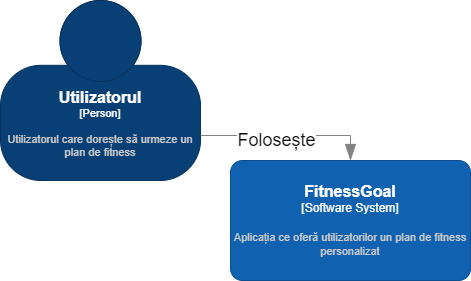

The diagram above was exported from draw.io. Its source (the exported page's mxGraphModel, read from the mxfile embedded in the PNG):
<mxGraphModel dx="1290" dy="541" grid="1" gridSize="10" guides="1" tooltips="1" connect="1" arrows="1" fold="1" page="1" pageScale="1" pageWidth="827" pageHeight="1169" math="0" shadow="0">
  <root>
    <mxCell id="0" />
    <mxCell id="1" parent="0" />
    <object placeholders="1" c4Name="Utilizatorul" c4Type="Person" c4Description="Utilizatorul care dorește să urmeze un plan de fitness" label="&lt;font style=&quot;font-size: 16px&quot;&gt;&lt;b&gt;%c4Name%&lt;/b&gt;&lt;/font&gt;&lt;div&gt;[%c4Type%]&lt;/div&gt;&lt;br&gt;&lt;div&gt;&lt;font style=&quot;font-size: 11px&quot;&gt;&lt;font color=&quot;#cccccc&quot;&gt;%c4Description%&lt;/font&gt;&lt;/div&gt;" id="Kbcq3KhZRNHsEjBjnuH3-1">
      <mxCell style="html=1;fontSize=11;dashed=0;whiteSpace=wrap;fillColor=#083F75;strokeColor=#06315C;fontColor=#ffffff;shape=mxgraph.c4.person2;align=center;metaEdit=1;points=[[0.5,0,0],[1,0.5,0],[1,0.75,0],[0.75,1,0],[0.5,1,0],[0.25,1,0],[0,0.75,0],[0,0.5,0]];resizable=0;" vertex="1" parent="1">
        <mxGeometry x="170" y="90" width="200" height="180" as="geometry" />
      </mxCell>
    </object>
    <object placeholders="1" c4Name="FitnessGoal" c4Type="Software System" c4Description="Aplicația ce oferă utilizatorilor un plan de fitness personalizat" label="&lt;font style=&quot;font-size: 16px&quot;&gt;&lt;b&gt;%c4Name%&lt;/b&gt;&lt;/font&gt;&lt;div&gt;[%c4Type%]&lt;/div&gt;&lt;br&gt;&lt;div&gt;&lt;font style=&quot;font-size: 11px&quot;&gt;&lt;font color=&quot;#cccccc&quot;&gt;%c4Description%&lt;/font&gt;&lt;/div&gt;" id="Kbcq3KhZRNHsEjBjnuH3-2">
      <mxCell style="rounded=1;whiteSpace=wrap;html=1;labelBackgroundColor=none;fillColor=#1061B0;fontColor=#ffffff;align=center;arcSize=10;strokeColor=#0D5091;metaEdit=1;resizable=0;points=[[0.25,0,0],[0.5,0,0],[0.75,0,0],[1,0.25,0],[1,0.5,0],[1,0.75,0],[0.75,1,0],[0.5,1,0],[0.25,1,0],[0,0.75,0],[0,0.5,0],[0,0.25,0]];" vertex="1" parent="1">
        <mxGeometry x="400" y="250" width="240" height="120" as="geometry" />
      </mxCell>
    </object>
    <object placeholders="1" c4Type="Relationship" id="Kbcq3KhZRNHsEjBjnuH3-3">
      <mxCell style="endArrow=blockThin;html=1;fontSize=10;fontColor=#404040;strokeWidth=1;endFill=1;strokeColor=#828282;elbow=vertical;metaEdit=1;endSize=14;startSize=14;jumpStyle=arc;jumpSize=16;rounded=0;edgeStyle=orthogonalEdgeStyle;exitX=1;exitY=0.75;exitDx=0;exitDy=0;exitPerimeter=0;entryX=0.5;entryY=0;entryDx=0;entryDy=0;entryPerimeter=0;" edge="1" parent="1" source="Kbcq3KhZRNHsEjBjnuH3-1" target="Kbcq3KhZRNHsEjBjnuH3-2">
        <mxGeometry width="240" relative="1" as="geometry">
          <mxPoint x="430" y="370" as="sourcePoint" />
          <mxPoint x="670" y="370" as="targetPoint" />
        </mxGeometry>
      </mxCell>
    </object>
    <mxCell id="Kbcq3KhZRNHsEjBjnuH3-4" value="&lt;font style=&quot;font-size: 18px;&quot;&gt;Folosește&lt;/font&gt;" style="edgeLabel;html=1;align=center;verticalAlign=middle;resizable=0;points=[];" vertex="1" connectable="0" parent="Kbcq3KhZRNHsEjBjnuH3-3">
      <mxGeometry x="-0.1397" y="-4" relative="1" as="geometry">
        <mxPoint as="offset" />
      </mxGeometry>
    </mxCell>
  </root>
</mxGraphModel>